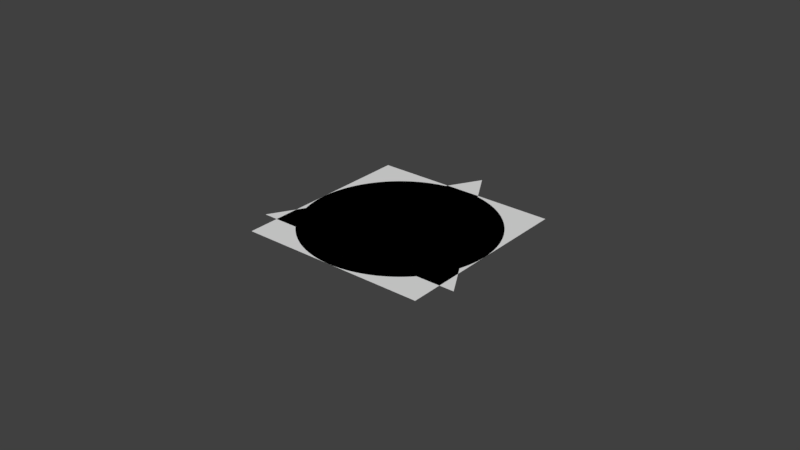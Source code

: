 # Source: AllMeshes.blend  (saved by Blender 2.79.0; exported with 4.5.12 LTS)
import bpy
from mathutils import Matrix  # noqa: F401  (used for matrix-valued properties, if any)

bpy.ops.wm.read_factory_settings(use_empty=True)
scene = bpy.context.scene
scene.name = 'Scene'

# ---- collections
col_collection_1 = bpy.data.collections.new('Collection 1'); scene.collection.children.link(col_collection_1)

# ---- world
world_world = bpy.data.worlds.new('World'); scene.world = world_world
world_world.color = (0.05088, 0.05088, 0.05088)
world_world.use_sun_shadow = False
world_world.sun_shadow_jitter_overblur = 0.0
world_world.cycles.sampling_method = 'MANUAL'

# ---- meshes
me_circle = bpy.data.meshes.new('Circle')
me_circle.from_pydata([(1.2e-06, 2.321, 0.0), (-0.1139, 2.318, 0.0), (-0.2274, 2.309, 0.0), (-0.3405, 2.295, 0.0), (-0.4527, 2.276, 0.0), (-0.5638, 2.251, 0.0), (-0.6736, 2.221, 0.0), (-0.7818, 2.185, 0.0), (-0.888, 2.144, 0.0), (-0.9921, 2.098, 0.0), (-1.094, 2.047, 0.0), (-1.193, 1.99, 0.0), (-1.289, 1.929, 0.0), (-1.382, 1.864, 0.0), (-1.472, 1.794, 0.0), (-1.558, 1.719, 0.0), (-1.641, 1.641, 0.0), (-1.719, 1.558, 0.0), (-1.794, 1.472, 0.0), (-1.864, 1.382, 0.0), (-1.929, 1.289, 0.0), (-1.99, 1.193, 0.0), (-2.047, 1.094, 0.0), (-2.098, 0.9921, 0.0), (-2.144, 0.888, 0.0), (-2.185, 0.7818, 0.0), (-2.221, 0.6736, 0.0), (-2.251, 0.5638, 0.0), (-2.276, 0.4527, 0.0), (-2.295, 0.3405, 0.0), (-2.309, 0.2274, 0.0), (-2.318, 0.1139, 0.0), (-2.321, -3.297e-07, 0.0), (-2.318, -0.1139, 0.0), (-2.309, -0.2274, 0.0), (-2.295, -0.3405, 0.0), (-2.276, -0.4527, 0.0), (-2.251, -0.5638, 0.0), (-2.221, -0.6736, 0.0), (-2.185, -0.7818, 0.0), (-2.144, -0.888, 0.0), (-2.098, -0.9921, 0.0), (-2.047, -1.094, 0.0), (-1.99, -1.193, 0.0), (-1.929, -1.289, 0.0), (-1.864, -1.382, 0.0), (-1.794, -1.472, 0.0), (-1.719, -1.558, 0.0), (-1.641, -1.641, 0.0), (-1.558, -1.719, 0.0), (-1.472, -1.794, 0.0), (-1.382, -1.864, 0.0), (-1.289, -1.929, 0.0), (-1.193, -1.99, 0.0), (-1.094, -2.047, 0.0), (-0.9921, -2.098, 0.0), (-0.888, -2.144, 0.0), (-0.7818, -2.185, 0.0), (-0.6736, -2.221, 0.0), (-0.5638, -2.251, 0.0), (-0.4527, -2.276, 0.0), (-0.3405, -2.295, 0.0), (-0.2275, -2.309, 0.0), (-0.1139, -2.318, 0.0), (-3.024e-06, -2.321, 0.0), (0.1139, -2.318, 0.0), (0.2274, -2.309, 0.0), (0.3405, -2.295, 0.0), (0.4527, -2.276, 0.0), (0.5638, -2.251, 0.0), (0.6736, -2.221, 0.0), (0.7817, -2.185, 0.0), (0.888, -2.144, 0.0), (0.9921, -2.098, 0.0), (1.094, -2.047, 0.0), (1.193, -1.99, 0.0), (1.289, -1.929, 0.0), (1.382, -1.864, 0.0), (1.472, -1.794, 0.0), (1.558, -1.719, 0.0), (1.641, -1.641, 0.0), (1.719, -1.558, 0.0), (1.794, -1.472, 0.0), (1.864, -1.382, 0.0), (1.929, -1.289, 0.0), (1.99, -1.193, 0.0), (2.047, -1.094, 0.0), (2.098, -0.9921, 0.0), (2.144, -0.888, 0.0), (2.185, -0.7818, 0.0), (2.221, -0.6736, 0.0), (2.251, -0.5638, 0.0), (2.276, -0.4527, 0.0), (2.295, -0.3405, 0.0), (2.309, -0.2275, 0.0), (2.318, -0.1139, 0.0), (2.321, -2.69e-06, 0.0), (2.318, 0.1139, 0.0), (2.309, 0.2274, 0.0), (2.295, 0.3405, 0.0), (2.276, 0.4527, 0.0), (2.251, 0.5638, 0.0), (2.221, 0.6736, 0.0), (2.185, 0.7818, 0.0), (2.144, 0.888, 0.0), (2.098, 0.9921, 0.0), (2.047, 1.094, 0.0), (1.99, 1.193, 0.0), (1.929, 1.289, 0.0), (1.864, 1.382, 0.0), (1.794, 1.472, 0.0), (1.719, 1.558, 0.0), (1.641, 1.641, 0.0), (1.558, 1.719, 0.0), (1.472, 1.794, 0.0), (1.382, 1.864, 0.0), (1.289, 1.929, 0.0), (1.193, 1.99, 0.0), (1.094, 2.047, 0.0), (0.9921, 2.098, 0.0), (0.888, 2.144, 0.0), (0.7818, 2.185, 0.0), (0.6736, 2.221, 0.0), (0.5638, 2.251, 0.0), (0.4527, 2.276, 0.0), (0.3405, 2.295, 0.0), (0.2274, 2.309, 0.0), (0.1139, 2.318, 0.0)], [], [(0, 1, 4), (1, 2, 4), (2, 3, 4), (4, 5, 6), (6, 7, 4), (7, 8, 4), (8, 9, 12), (9, 10, 12), (10, 11, 12), (12, 13, 14), (14, 15, 12), (15, 16, 12), (16, 17, 20), (17, 18, 20), (18, 19, 20), (20, 21, 22), (22, 23, 24), (24, 25, 26), (26, 27, 28), (28, 29, 30), (30, 31, 28), (31, 32, 28), (32, 33, 34), (34, 35, 36), (36, 37, 38), (38, 39, 40), (40, 41, 44), (41, 42, 44), (42, 43, 44), (44, 45, 46), (46, 47, 48), (48, 49, 50), (50, 51, 48), (51, 52, 48), (52, 53, 54), (54, 55, 56), (56, 57, 58), (58, 59, 56), (59, 60, 56), (60, 61, 62), (62, 63, 64), (64, 65, 66), (66, 67, 68), (68, 69, 72), (69, 70, 72), (70, 71, 72), (72, 73, 74), (74, 75, 72), (75, 76, 72), (76, 77, 78), (78, 79, 80), (80, 81, 82), (82, 83, 80), (83, 84, 80), (84, 85, 86), (86, 87, 84), (87, 88, 84), (88, 89, 90), (90, 91, 88), (91, 92, 88), (92, 93, 94), (94, 95, 96), (96, 97, 98), (98, 99, 96), (99, 100, 96), (100, 101, 104), (101, 102, 104), (102, 103, 104), (104, 105, 106), (106, 107, 104), (107, 108, 104), (108, 109, 112), (109, 110, 112), (110, 111, 112), (112, 113, 114), (114, 115, 116), (116, 117, 118), (118, 119, 116), (119, 120, 116), (120, 121, 122), (122, 123, 124), (124, 125, 0), (125, 126, 0), (126, 127, 0), (20, 22, 16), (22, 24, 16), (24, 26, 32), (26, 28, 32), (32, 34, 40), (34, 36, 40), (36, 38, 40), (44, 46, 48), (52, 54, 48), (54, 56, 48), (60, 62, 56), (62, 64, 56), (64, 66, 72), (66, 68, 72), (76, 78, 72), (78, 80, 72), (92, 94, 88), (94, 96, 88), (112, 114, 120), (114, 116, 120), (120, 122, 0), (122, 124, 0), (0, 4, 16), (4, 8, 16), (8, 12, 16), (40, 44, 48), (80, 84, 96), (84, 88, 96), (96, 100, 104), (104, 108, 96), (108, 112, 96), (16, 24, 32), (32, 40, 48), (48, 56, 64), (64, 72, 96), (72, 80, 96), (112, 120, 0), (0, 16, 32), (32, 48, 64), (96, 112, 0), (0, 32, 64, 96)])
me_circle.materials.append(None)
me_circle.use_remesh_preserve_volume = False
me_circle.use_remesh_preserve_attributes = False
me_circle.use_mirror_vertex_groups = False
me_circle.update()
me_square = bpy.data.meshes.new('Square')
me_square.from_pydata([(1.0, 1.0, 0.0), (-1.0, 1.0, 0.0), (1.0, -1.0, 0.0), (-1.0, -1.0, 0.0), (1.0, -0.8182, 0.0), (1.0, -0.6364, 0.0), (1.0, -0.4545, 0.0), (1.0, -0.2727, 0.0), (1.0, -0.09091, 0.0), (1.0, 0.09091, 0.0), (1.0, 0.2727, 0.0), (1.0, 0.4545, 0.0), (1.0, 0.6364, 0.0), (1.0, 0.8182, 0.0), (-0.8182, -1.0, 0.0), (-0.6364, -1.0, 0.0), (-0.4545, -1.0, 0.0), (-0.2727, -1.0, 0.0), (-0.09091, -1.0, 0.0), (0.09091, -1.0, 0.0), (0.2727, -1.0, 0.0), (0.4545, -1.0, 0.0), (0.6364, -1.0, 0.0), (0.8182, -1.0, 0.0), (0.8182, 1.0, 0.0), (0.6364, 1.0, 0.0), (0.4545, 1.0, 0.0), (0.2727, 1.0, 0.0), (0.09091, 1.0, 0.0), (-0.09091, 1.0, 0.0), (-0.2727, 1.0, 0.0), (-0.4545, 1.0, 0.0), (-0.6364, 1.0, 0.0), (-0.8182, 1.0, 0.0), (-1.0, 0.8182, 0.0), (-1.0, 0.6364, 0.0), (-1.0, 0.4545, 0.0), (-1.0, 0.2727, 0.0), (-1.0, 0.09091, 0.0), (-1.0, -0.09091, 0.0), (-1.0, -0.2727, 0.0), (-1.0, -0.4545, 0.0), (-1.0, -0.6364, 0.0), (-1.0, -0.8182, 0.0), (-0.8182, -0.8182, 0.0), (-0.8182, -0.6364, 0.0), (-0.8182, -0.4545, 0.0), (-0.8182, -0.2727, 0.0), (-0.8182, -0.09091, 0.0), (-0.8182, 0.09091, 0.0), (-0.8182, 0.2727, 0.0), (-0.8182, 0.4545, 0.0), (-0.8182, 0.6364, 0.0), (-0.8182, 0.8182, 0.0), (-0.6364, -0.8182, 0.0), (-0.6364, -0.6364, 0.0), (-0.6364, -0.4545, 0.0), (-0.6364, -0.2727, 0.0), (-0.6364, -0.09091, 0.0), (-0.6364, 0.09091, 0.0), (-0.6364, 0.2727, 0.0), (-0.6364, 0.4545, 0.0), (-0.6364, 0.6364, 0.0), (-0.6364, 0.8182, 0.0), (-0.4545, -0.8182, 0.0), (-0.4545, -0.6364, 0.0), (-0.4545, -0.4545, 0.0), (-0.4545, -0.2727, 0.0), (-0.4545, -0.09091, 0.0), (-0.4545, 0.09091, 0.0), (-0.4545, 0.2727, 0.0), (-0.4545, 0.4545, 0.0), (-0.4545, 0.6364, 0.0), (-0.4545, 0.8182, 0.0), (-0.2727, -0.8182, 0.0), (-0.2727, -0.6364, 0.0), (-0.2727, -0.4545, 0.0), (-0.2727, -0.2727, 0.0), (-0.2727, -0.09091, 0.0), (-0.2727, 0.09091, 0.0), (-0.2727, 0.2727, 0.0), (-0.2727, 0.4545, 0.0), (-0.2727, 0.6364, 0.0), (-0.2727, 0.8182, 0.0), (-0.09091, -0.8182, 0.0), (-0.09091, -0.6364, 0.0), (-0.09091, -0.4545, 0.0), (-0.09091, -0.2727, 0.0), (-0.09091, -0.09091, 0.0), (-0.09091, 0.09091, 0.0), (-0.09091, 0.2727, 0.0), (-0.09091, 0.4545, 0.0), (-0.09091, 0.6364, 0.0), (-0.09091, 0.8182, 0.0), (0.09091, -0.8182, 0.0), (0.09091, -0.6364, 0.0), (0.09091, -0.4545, 0.0), (0.09091, -0.2727, 0.0), (0.09091, -0.09091, 0.0), (0.09091, 0.09091, 0.0), (0.09091, 0.2727, 0.0), (0.09091, 0.4545, 0.0), (0.09091, 0.6364, 0.0), (0.09091, 0.8182, 0.0), (0.2727, -0.8182, 0.0), (0.2727, -0.6364, 0.0), (0.2727, -0.4545, 0.0), (0.2727, -0.2727, 0.0), (0.2727, -0.09091, 0.0), (0.2727, 0.09091, 0.0), (0.2727, 0.2727, 0.0), (0.2727, 0.4545, 0.0), (0.2727, 0.6364, 0.0), (0.2727, 0.8182, 0.0), (0.4545, -0.8182, 0.0), (0.4545, -0.6364, 0.0), (0.4545, -0.4545, 0.0), (0.4545, -0.2727, 0.0), (0.4545, -0.09091, 0.0), (0.4545, 0.09091, 0.0), (0.4545, 0.2727, 0.0), (0.4545, 0.4545, 0.0), (0.4545, 0.6364, 0.0), (0.4545, 0.8182, 0.0), (0.6364, -0.8182, 0.0), (0.6364, -0.6364, 0.0), (0.6364, -0.4545, 0.0), (0.6364, -0.2727, 0.0), (0.6364, -0.09091, 0.0), (0.6364, 0.09091, 0.0), (0.6364, 0.2727, 0.0), (0.6364, 0.4545, 0.0), (0.6364, 0.6364, 0.0), (0.6364, 0.8182, 0.0), (0.8182, -0.8182, 0.0), (0.8182, -0.6364, 0.0), (0.8182, -0.4545, 0.0), (0.8182, -0.2727, 0.0), (0.8182, -0.09091, 0.0), (0.8182, 0.09091, 0.0), (0.8182, 0.2727, 0.0), (0.8182, 0.4545, 0.0), (0.8182, 0.6364, 0.0), (0.8182, 0.8182, 0.0)], [], [(143, 13, 0, 24), (34, 53, 33, 1), (53, 63, 32, 33), (63, 73, 31, 32), (73, 83, 30, 31), (83, 93, 29, 30), (93, 103, 28, 29), (103, 113, 27, 28), (113, 123, 26, 27), (123, 133, 25, 26), (133, 143, 24, 25), (3, 14, 44, 43), (43, 44, 45, 42), (42, 45, 46, 41), (41, 46, 47, 40), (40, 47, 48, 39), (39, 48, 49, 38), (38, 49, 50, 37), (37, 50, 51, 36), (36, 51, 52, 35), (35, 52, 53, 34), (14, 15, 54, 44), (44, 54, 55, 45), (45, 55, 56, 46), (46, 56, 57, 47), (47, 57, 58, 48), (48, 58, 59, 49), (49, 59, 60, 50), (50, 60, 61, 51), (51, 61, 62, 52), (52, 62, 63, 53), (15, 16, 64, 54), (54, 64, 65, 55), (55, 65, 66, 56), (56, 66, 67, 57), (57, 67, 68, 58), (58, 68, 69, 59), (59, 69, 70, 60), (60, 70, 71, 61), (61, 71, 72, 62), (62, 72, 73, 63), (16, 17, 74, 64), (64, 74, 75, 65), (65, 75, 76, 66), (66, 76, 77, 67), (67, 77, 78, 68), (68, 78, 79, 69), (69, 79, 80, 70), (70, 80, 81, 71), (71, 81, 82, 72), (72, 82, 83, 73), (17, 18, 84, 74), (74, 84, 85, 75), (75, 85, 86, 76), (76, 86, 87, 77), (77, 87, 88, 78), (78, 88, 89, 79), (79, 89, 90, 80), (80, 90, 91, 81), (81, 91, 92, 82), (82, 92, 93, 83), (18, 19, 94, 84), (84, 94, 95, 85), (85, 95, 96, 86), (86, 96, 97, 87), (87, 97, 98, 88), (88, 98, 99, 89), (89, 99, 100, 90), (90, 100, 101, 91), (91, 101, 102, 92), (92, 102, 103, 93), (19, 20, 104, 94), (94, 104, 105, 95), (95, 105, 106, 96), (96, 106, 107, 97), (97, 107, 108, 98), (98, 108, 109, 99), (99, 109, 110, 100), (100, 110, 111, 101), (101, 111, 112, 102), (102, 112, 113, 103), (20, 21, 114, 104), (104, 114, 115, 105), (105, 115, 116, 106), (106, 116, 117, 107), (107, 117, 118, 108), (108, 118, 119, 109), (109, 119, 120, 110), (110, 120, 121, 111), (111, 121, 122, 112), (112, 122, 123, 113), (21, 22, 124, 114), (114, 124, 125, 115), (115, 125, 126, 116), (116, 126, 127, 117), (117, 127, 128, 118), (118, 128, 129, 119), (119, 129, 130, 120), (120, 130, 131, 121), (121, 131, 132, 122), (122, 132, 133, 123), (22, 23, 134, 124), (124, 134, 135, 125), (125, 135, 136, 126), (126, 136, 137, 127), (127, 137, 138, 128), (128, 138, 139, 129), (129, 139, 140, 130), (130, 140, 141, 131), (131, 141, 142, 132), (132, 142, 143, 133), (23, 2, 4, 134), (134, 4, 5, 135), (135, 5, 6, 136), (136, 6, 7, 137), (137, 7, 8, 138), (138, 8, 9, 139), (139, 9, 10, 140), (140, 10, 11, 141), (141, 11, 12, 142), (142, 12, 13, 143)])
me_square.use_remesh_preserve_volume = False
me_square.use_remesh_preserve_attributes = False
me_square.use_mirror_vertex_groups = False
me_square.update()
me_triangle = bpy.data.meshes.new('Triangle')
me_triangle.from_pydata([(-1.0, -0.5773, 0.0), (1.0, -0.5773, 0.0), (5.324e-09, 1.155, 0.0), (0.0, -0.5773, 0.0), (0.5, 0.2887, 0.0), (-0.5, 0.2887, 0.0), (0.1429, -0.5773, 0.0), (0.2857, -0.5773, 0.0), (0.4286, -0.5773, 0.0), (0.5714, -0.5773, 0.0), (0.7143, -0.5773, 0.0), (0.8571, -0.5773, 0.0), (0.4286, 0.4124, 0.0), (0.3571, 0.5361, 0.0), (0.2857, 0.6598, 0.0), (0.2143, 0.7835, 0.0), (0.1429, 0.9073, 0.0), (0.07143, 1.031, 0.0), (-0.5714, 0.165, 0.0), (-0.6429, 0.04124, 0.0), (-0.7143, -0.08248, 0.0), (-0.7857, -0.2062, 0.0), (-0.8571, -0.3299, 0.0), (-0.9286, -0.4536, 0.0), (-0.8571, -0.5773, 0.0), (-0.7143, -0.5773, 0.0), (-0.5714, -0.5773, 0.0), (-0.4286, -0.5773, 0.0), (-0.2857, -0.5773, 0.0), (-0.1429, -0.5773, 0.0), (0.9286, -0.4536, 0.0), (0.8571, -0.3299, 0.0), (0.7857, -0.2062, 0.0), (0.7143, -0.08248, 0.0), (0.6429, 0.04124, 0.0), (0.5714, 0.165, 0.0), (-0.07143, 1.031, 0.0), (-0.1429, 0.9073, 0.0), (-0.2143, 0.7835, 0.0), (-0.2857, 0.6598, 0.0), (-0.3571, 0.5361, 0.0), (-0.4286, 0.4124, 0.0), (-0.07143, -0.4536, 0.0), (-0.1429, -0.3299, 0.0), (-0.2143, -0.2062, 0.0), (-0.2857, -0.08248, 0.0), (-0.3571, 0.04124, 0.0), (-0.4286, 0.165, 0.0), (0.07143, -0.4536, 0.0), (0.1429, -0.3299, 0.0), (0.2143, -0.2062, 0.0), (0.2857, -0.08248, 0.0), (0.3571, 0.04124, 0.0), (0.4286, 0.165, 0.0), (-0.3571, 0.2887, 0.0), (-0.2143, 0.2887, 0.0), (-0.07143, 0.2887, 0.0), (0.07143, 0.2887, 0.0), (0.2143, 0.2887, 0.0), (0.3571, 0.2887, 0.0), (-0.2857, 0.4124, 0.0), (-0.1429, 0.4124, 0.0), (-0.2143, 0.5361, 0.0), (0.0, 0.4124, 0.0), (-0.07143, 0.5361, 0.0), (-0.1429, 0.6598, 0.0), (0.1429, 0.4124, 0.0), (0.07143, 0.5361, 0.0), (0.0, 0.6598, 0.0), (-0.07143, 0.7835, 0.0), (0.2857, 0.4124, 0.0), (0.2143, 0.5361, 0.0), (0.1429, 0.6598, 0.0), (0.07143, 0.7835, 0.0), (7.451e-09, 0.9073, 0.0), (-0.2857, 0.165, 0.0), (-0.2143, 0.04124, 0.0), (-0.1429, 0.165, 0.0), (-0.1429, -0.08248, 0.0), (-0.07143, 0.04124, 0.0), (-7.451e-09, 0.165, 0.0), (-0.07143, -0.2062, 0.0), (0.0, -0.08248, 0.0), (0.07143, 0.04124, 0.0), (0.1429, 0.165, 0.0), (0.0, -0.3299, 0.0), (0.07143, -0.2062, 0.0), (0.1429, -0.08248, 0.0), (0.2143, 0.04124, 0.0), (0.2857, 0.165, 0.0), (-0.7857, -0.4536, 0.0), (-0.6429, -0.4536, 0.0), (-0.7143, -0.3299, 0.0), (-0.5, -0.4536, 0.0), (-0.5714, -0.3299, 0.0), (-0.6429, -0.2062, 0.0), (-0.3571, -0.4536, 0.0), (-0.4286, -0.3299, 0.0), (-0.5, -0.2062, 0.0), (-0.5714, -0.08248, 0.0), (-0.2143, -0.4536, 0.0), (-0.2857, -0.3299, 0.0), (-0.3571, -0.2062, 0.0), (-0.4286, -0.08248, 0.0), (-0.5, 0.04124, 0.0), (0.2143, -0.4536, 0.0), (0.3571, -0.4536, 0.0), (0.2857, -0.3299, 0.0), (0.5, -0.4536, 0.0), (0.4286, -0.3299, 0.0), (0.3571, -0.2062, 0.0), (0.6429, -0.4536, 0.0), (0.5714, -0.3299, 0.0), (0.5, -0.2062, 0.0), (0.4286, -0.08248, 0.0), (0.7857, -0.4536, 0.0), (0.7143, -0.3299, 0.0), (0.6429, -0.2062, 0.0), (0.5714, -0.08248, 0.0), (0.5, 0.04124, 0.0)], [], [(1, 30, 11), (3, 42, 29), (108, 109, 106, 8), (84, 58, 66, 57), (49, 86, 85, 48), (105, 49, 48, 6), (63, 64, 61, 56), (80, 56, 77, 79), (118, 119, 114, 113), (106, 107, 105, 7), (44, 45, 102, 101), (77, 55, 75, 76), (71, 72, 67, 66), (66, 67, 63, 57), (75, 54, 47, 46), (119, 53, 52, 114), (75, 55, 60, 54), (35, 4, 53, 119), (113, 114, 110, 109), (99, 19, 20, 95), (82, 79, 78, 81), (14, 15, 72, 71), (79, 77, 76, 78), (72, 73, 68, 67), (17, 2, 36, 74), (60, 40, 41, 54), (94, 95, 92, 91), (88, 84, 83, 87), (89, 58, 84, 88), (15, 16, 73, 72), (62, 39, 40, 60), (61, 62, 60, 55), (67, 68, 64, 63), (47, 54, 41, 5), (84, 57, 80, 83), (42, 43, 100, 29), (117, 118, 113, 112), (81, 78, 44, 43), (107, 50, 49, 105), (64, 65, 62, 61), (65, 38, 39, 62), (86, 82, 81, 85), (83, 80, 79, 82), (46, 47, 104, 103), (47, 5, 18, 104), (98, 99, 95, 94), (100, 101, 96, 28), (115, 116, 111, 10), (50, 87, 86, 49), (53, 59, 89, 52), (13, 14, 71, 70), (24, 23, 0), (25, 90, 24), (26, 91, 25), (27, 93, 26), (28, 96, 27), (29, 100, 28), (116, 117, 112, 111), (32, 33, 117, 116), (91, 92, 90, 25), (92, 21, 22, 90), (93, 94, 91, 26), (68, 69, 65, 64), (97, 98, 94, 93), (51, 88, 87, 50), (30, 31, 115, 11), (112, 113, 109, 108), (53, 4, 12, 59), (45, 46, 103, 102), (90, 22, 23, 24), (104, 18, 19, 99), (33, 34, 118, 117), (43, 44, 101, 100), (110, 51, 50, 107), (89, 59, 70, 58), (70, 71, 66, 58), (34, 35, 119, 118), (101, 102, 97, 96), (6, 48, 3), (7, 105, 6), (8, 106, 7), (9, 108, 8), (10, 111, 9), (11, 115, 10), (80, 57, 63, 56), (48, 85, 42, 3), (109, 110, 107, 106), (76, 75, 46, 45), (78, 76, 45, 44), (12, 13, 70, 59), (73, 74, 69, 68), (31, 32, 116, 115), (69, 37, 38, 65), (95, 20, 21, 92), (16, 17, 74, 73), (103, 104, 99, 98), (52, 89, 88, 51), (85, 81, 43, 42), (77, 56, 61, 55), (87, 83, 82, 86), (96, 97, 93, 27), (74, 36, 37, 69), (111, 112, 108, 9), (114, 52, 51, 110), (102, 103, 98, 97)])
me_triangle.use_remesh_preserve_volume = False
me_triangle.use_remesh_preserve_attributes = False
me_triangle.use_mirror_vertex_groups = False
me_triangle.update()

# ---- objects
ob_circle = bpy.data.objects.new('Circle', me_circle)
ob_square = bpy.data.objects.new('Square', me_square)
ob_triangle = bpy.data.objects.new('Triangle', me_triangle)

# ---- transforms, parenting, visibility, modifiers, constraints
ob_circle.location = (0.0, 0.0, 0.0)
ob_circle.scale = (0.4309, 0.4309, 1.0)
ob_circle.hide_viewport = True
ob_circle.lineart.crease_threshold = 0.0
ob_square.location = (0.0, 0.0, 0.0)
ob_square.display_type = 'SOLID'
ob_square.lineart.crease_threshold = 0.0
ob_triangle.location = (0.0, 0.0, 0.0)
ob_triangle.scale = (1.155, 1.155, 1.155)
ob_triangle.hide_viewport = True
ob_triangle.lineart.crease_threshold = 0.0

# ---- collection membership
col_collection_1.objects.link(ob_circle)
col_collection_1.objects.link(ob_square)
col_collection_1.objects.link(ob_triangle)

# ---- scene / render settings (as saved in the file)
scene.frame_start = 1; scene.frame_end = 50; scene.frame_set(0)
scene.render.engine = 'BLENDER_EEVEE_NEXT'
scene.render.resolution_percentage = 50
scene.render.dither_intensity = 0.0
scene.cycles.use_denoising = False
scene.cycles.samples = 128
scene.cycles.sampling_pattern = 'TABULATED_SOBOL'
scene.cycles.use_adaptive_sampling = False
scene.cycles.use_light_tree = False
scene.cycles.blur_glossy = 0.0
scene.cycles.sample_clamp_indirect = 0.0
scene.view_settings.view_transform = 'Standard'
bpy.context.view_layer.update()

# ---- added for rendering (the .blend has no active camera and no usable light): camera, sun
cam_auto = bpy.data.cameras.new('AutoCamera')
cam_auto.lens = 50.0
cam_auto.sensor_width = 36.0
cam_auto.clip_end = 1000.0
ob_auto_camera = bpy.data.objects.new('AutoCamera', cam_auto)
scene.collection.objects.link(ob_auto_camera)
ob_auto_camera.location = (6.0726, -7.28712, 4.85808)
ob_auto_camera.rotation_euler = (1.09748, -7.21219e-08, 0.694738)
scene.camera = ob_auto_camera
light_auto_sun = bpy.data.lights.new('AutoSun', 'SUN')
light_auto_sun.energy = 3.0
light_auto_sun.angle = 0.0523599
ob_auto_sun = bpy.data.objects.new('AutoSun', light_auto_sun)
scene.collection.objects.link(ob_auto_sun)
ob_auto_sun.rotation_euler = (0.872665, 0.174533, 0.523599)
bpy.context.view_layer.update()
